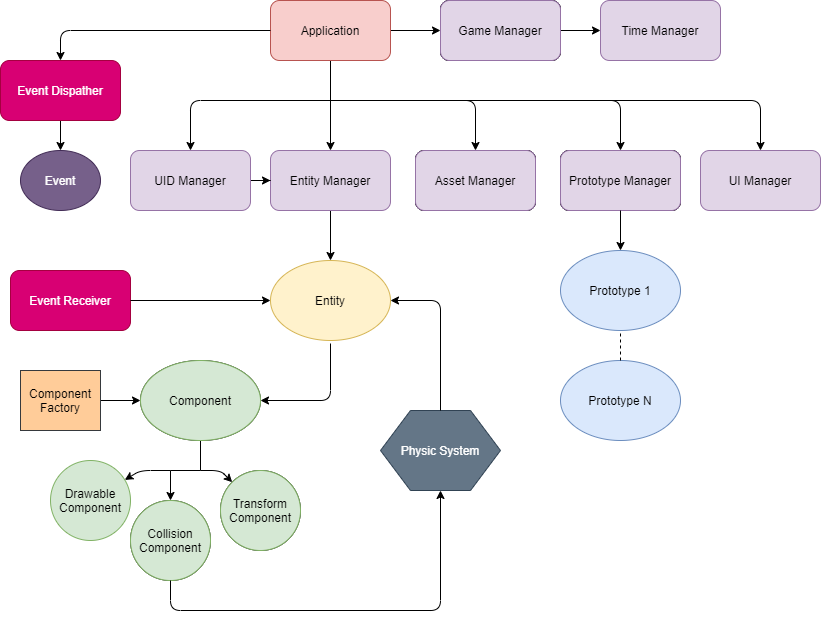

The diagram above was exported from draw.io. Its source (the exported page's mxGraphModel, read from the mxfile embedded in the PNG):
<mxGraphModel dx="1221" dy="682" grid="1" gridSize="10" guides="1" tooltips="1" connect="1" arrows="1" fold="1" page="1" pageScale="1" pageWidth="850" pageHeight="1100" math="0" shadow="0">
  <root>
    <mxCell id="0" />
    <mxCell id="1" parent="0" />
    <mxCell id="pm2Ka9W0jjSiQlMAVz_4-9" value="" style="edgeStyle=orthogonalEdgeStyle;rounded=0;orthogonalLoop=1;jettySize=auto;html=1;entryX=0;entryY=0.5;entryDx=0;entryDy=0;exitX=1;exitY=0.5;exitDx=0;exitDy=0;exitPerimeter=0;" edge="1" parent="1" source="pm2Ka9W0jjSiQlMAVz_4-1" target="pm2Ka9W0jjSiQlMAVz_4-4">
      <mxGeometry relative="1" as="geometry" />
    </mxCell>
    <mxCell id="pm2Ka9W0jjSiQlMAVz_4-15" value="" style="edgeStyle=orthogonalEdgeStyle;rounded=0;orthogonalLoop=1;jettySize=auto;html=1;" edge="1" parent="1" source="pm2Ka9W0jjSiQlMAVz_4-1" target="pm2Ka9W0jjSiQlMAVz_4-2">
      <mxGeometry relative="1" as="geometry" />
    </mxCell>
    <mxCell id="pm2Ka9W0jjSiQlMAVz_4-1" value="Application" style="rounded=1;whiteSpace=wrap;html=1;fillColor=#f8cecc;strokeColor=#b85450;" vertex="1" parent="1">
      <mxGeometry x="280" y="30" width="120" height="60" as="geometry" />
    </mxCell>
    <mxCell id="pm2Ka9W0jjSiQlMAVz_4-23" value="" style="edgeStyle=orthogonalEdgeStyle;rounded=0;orthogonalLoop=1;jettySize=auto;html=1;" edge="1" parent="1" source="pm2Ka9W0jjSiQlMAVz_4-2" target="pm2Ka9W0jjSiQlMAVz_4-21">
      <mxGeometry relative="1" as="geometry" />
    </mxCell>
    <mxCell id="pm2Ka9W0jjSiQlMAVz_4-2" value="Entity Manager" style="rounded=1;whiteSpace=wrap;html=1;fillColor=#e1d5e7;strokeColor=#9673a6;" vertex="1" parent="1">
      <mxGeometry x="280" y="180" width="120" height="60" as="geometry" />
    </mxCell>
    <mxCell id="pm2Ka9W0jjSiQlMAVz_4-3" value="Asset Manager" style="rounded=1;whiteSpace=wrap;html=1;" vertex="1" parent="1">
      <mxGeometry x="425" y="180" width="120" height="60" as="geometry" />
    </mxCell>
    <mxCell id="pm2Ka9W0jjSiQlMAVz_4-4" value="GameManager" style="rounded=1;whiteSpace=wrap;html=1;" vertex="1" parent="1">
      <mxGeometry x="450" y="30" width="120" height="60" as="geometry" />
    </mxCell>
    <mxCell id="pm2Ka9W0jjSiQlMAVz_4-5" value="Prototype Manager" style="rounded=1;whiteSpace=wrap;html=1;" vertex="1" parent="1">
      <mxGeometry x="570" y="180" width="120" height="60" as="geometry" />
    </mxCell>
    <mxCell id="pm2Ka9W0jjSiQlMAVz_4-59" value="" style="edgeStyle=orthogonalEdgeStyle;rounded=0;orthogonalLoop=1;jettySize=auto;html=1;" edge="1" parent="1" source="pm2Ka9W0jjSiQlMAVz_4-7" target="pm2Ka9W0jjSiQlMAVz_4-2">
      <mxGeometry relative="1" as="geometry" />
    </mxCell>
    <mxCell id="pm2Ka9W0jjSiQlMAVz_4-7" value="UID Manager" style="rounded=1;whiteSpace=wrap;html=1;fillColor=#e1d5e7;strokeColor=#9673a6;" vertex="1" parent="1">
      <mxGeometry x="140" y="180" width="120" height="60" as="geometry" />
    </mxCell>
    <mxCell id="pm2Ka9W0jjSiQlMAVz_4-16" value="" style="endArrow=classic;html=1;entryX=0.5;entryY=0;entryDx=0;entryDy=0;" edge="1" parent="1" target="pm2Ka9W0jjSiQlMAVz_4-7">
      <mxGeometry width="50" height="50" relative="1" as="geometry">
        <mxPoint x="340" y="130" as="sourcePoint" />
        <mxPoint x="450" y="270" as="targetPoint" />
        <Array as="points">
          <mxPoint x="200" y="130" />
        </Array>
      </mxGeometry>
    </mxCell>
    <mxCell id="pm2Ka9W0jjSiQlMAVz_4-17" value="" style="endArrow=classic;html=1;entryX=0.5;entryY=0;entryDx=0;entryDy=0;" edge="1" parent="1" target="pm2Ka9W0jjSiQlMAVz_4-3">
      <mxGeometry width="50" height="50" relative="1" as="geometry">
        <mxPoint x="340" y="130" as="sourcePoint" />
        <mxPoint x="450" y="270" as="targetPoint" />
        <Array as="points">
          <mxPoint x="485" y="130" />
        </Array>
      </mxGeometry>
    </mxCell>
    <mxCell id="pm2Ka9W0jjSiQlMAVz_4-18" value="" style="endArrow=classic;html=1;entryX=0.5;entryY=0;entryDx=0;entryDy=0;" edge="1" parent="1" target="pm2Ka9W0jjSiQlMAVz_4-5">
      <mxGeometry width="50" height="50" relative="1" as="geometry">
        <mxPoint x="440" y="130" as="sourcePoint" />
        <mxPoint x="450" y="270" as="targetPoint" />
        <Array as="points">
          <mxPoint x="630" y="130" />
        </Array>
      </mxGeometry>
    </mxCell>
    <mxCell id="pm2Ka9W0jjSiQlMAVz_4-21" value="Entity" style="ellipse;whiteSpace=wrap;html=1;fillColor=#fff2cc;strokeColor=#d6b656;" vertex="1" parent="1">
      <mxGeometry x="280" y="290" width="120" height="80" as="geometry" />
    </mxCell>
    <mxCell id="pm2Ka9W0jjSiQlMAVz_4-26" style="edgeStyle=orthogonalEdgeStyle;rounded=0;orthogonalLoop=1;jettySize=auto;html=1;exitX=1;exitY=0.5;exitDx=0;exitDy=0;" edge="1" parent="1" source="pm2Ka9W0jjSiQlMAVz_4-24" target="pm2Ka9W0jjSiQlMAVz_4-25">
      <mxGeometry relative="1" as="geometry" />
    </mxCell>
    <mxCell id="pm2Ka9W0jjSiQlMAVz_4-24" value="Component Factory" style="rounded=0;whiteSpace=wrap;html=1;fillColor=#ffcc99;strokeColor=#36393d;" vertex="1" parent="1">
      <mxGeometry x="30" y="400" width="80" height="60" as="geometry" />
    </mxCell>
    <mxCell id="pm2Ka9W0jjSiQlMAVz_4-33" value="" style="edgeStyle=orthogonalEdgeStyle;rounded=0;orthogonalLoop=1;jettySize=auto;html=1;" edge="1" parent="1" source="pm2Ka9W0jjSiQlMAVz_4-25" target="pm2Ka9W0jjSiQlMAVz_4-31">
      <mxGeometry relative="1" as="geometry" />
    </mxCell>
    <mxCell id="pm2Ka9W0jjSiQlMAVz_4-25" value="Component" style="ellipse;whiteSpace=wrap;html=1;" vertex="1" parent="1">
      <mxGeometry x="150" y="390" width="120" height="80" as="geometry" />
    </mxCell>
    <mxCell id="pm2Ka9W0jjSiQlMAVz_4-30" value="Drawable Component" style="ellipse;whiteSpace=wrap;html=1;fillColor=#d5e8d4;strokeColor=#82b366;" vertex="1" parent="1">
      <mxGeometry x="60" y="490" width="80" height="80" as="geometry" />
    </mxCell>
    <mxCell id="pm2Ka9W0jjSiQlMAVz_4-31" value="Collision Component" style="ellipse;whiteSpace=wrap;html=1;" vertex="1" parent="1">
      <mxGeometry x="140" y="530" width="80" height="80" as="geometry" />
    </mxCell>
    <mxCell id="pm2Ka9W0jjSiQlMAVz_4-32" value="Transform&lt;br&gt;Component" style="ellipse;whiteSpace=wrap;html=1;" vertex="1" parent="1">
      <mxGeometry x="230" y="500" width="80" height="80" as="geometry" />
    </mxCell>
    <mxCell id="pm2Ka9W0jjSiQlMAVz_4-34" value="" style="endArrow=classic;html=1;entryX=0;entryY=0;entryDx=0;entryDy=0;" edge="1" parent="1" target="pm2Ka9W0jjSiQlMAVz_4-32">
      <mxGeometry width="50" height="50" relative="1" as="geometry">
        <mxPoint x="210" y="500" as="sourcePoint" />
        <mxPoint x="470" y="370" as="targetPoint" />
        <Array as="points">
          <mxPoint x="230" y="500" />
        </Array>
      </mxGeometry>
    </mxCell>
    <mxCell id="pm2Ka9W0jjSiQlMAVz_4-35" value="" style="endArrow=classic;html=1;" edge="1" parent="1" target="pm2Ka9W0jjSiQlMAVz_4-30">
      <mxGeometry width="50" height="50" relative="1" as="geometry">
        <mxPoint x="180" y="500" as="sourcePoint" />
        <mxPoint x="470" y="370" as="targetPoint" />
        <Array as="points">
          <mxPoint x="150" y="500" />
        </Array>
      </mxGeometry>
    </mxCell>
    <mxCell id="pm2Ka9W0jjSiQlMAVz_4-36" value="Prototype 1" style="ellipse;whiteSpace=wrap;html=1;fillColor=#dae8fc;strokeColor=#6c8ebf;" vertex="1" parent="1">
      <mxGeometry x="570" y="280" width="120" height="80" as="geometry" />
    </mxCell>
    <mxCell id="pm2Ka9W0jjSiQlMAVz_4-37" value="GameManager" style="rounded=1;whiteSpace=wrap;html=1;" vertex="1" parent="1">
      <mxGeometry x="450" y="30" width="120" height="60" as="geometry" />
    </mxCell>
    <mxCell id="pm2Ka9W0jjSiQlMAVz_4-38" value="Asset Manager" style="rounded=1;whiteSpace=wrap;html=1;" vertex="1" parent="1">
      <mxGeometry x="425" y="180" width="120" height="60" as="geometry" />
    </mxCell>
    <mxCell id="pm2Ka9W0jjSiQlMAVz_4-39" value="Prototype Manager" style="rounded=1;whiteSpace=wrap;html=1;" vertex="1" parent="1">
      <mxGeometry x="570" y="180" width="120" height="60" as="geometry" />
    </mxCell>
    <mxCell id="pm2Ka9W0jjSiQlMAVz_4-61" value="" style="edgeStyle=orthogonalEdgeStyle;rounded=0;orthogonalLoop=1;jettySize=auto;html=1;" edge="1" parent="1" source="pm2Ka9W0jjSiQlMAVz_4-41" target="pm2Ka9W0jjSiQlMAVz_4-60">
      <mxGeometry relative="1" as="geometry" />
    </mxCell>
    <mxCell id="pm2Ka9W0jjSiQlMAVz_4-41" value="Game Manager" style="rounded=1;whiteSpace=wrap;html=1;fillColor=#e1d5e7;strokeColor=#9673a6;" vertex="1" parent="1">
      <mxGeometry x="450" y="30" width="120" height="60" as="geometry" />
    </mxCell>
    <mxCell id="pm2Ka9W0jjSiQlMAVz_4-60" value="Time Manager" style="rounded=1;whiteSpace=wrap;html=1;fillColor=#e1d5e7;strokeColor=#9673a6;" vertex="1" parent="1">
      <mxGeometry x="610" y="30" width="120" height="60" as="geometry" />
    </mxCell>
    <mxCell id="pm2Ka9W0jjSiQlMAVz_4-42" value="Asset Manager" style="rounded=1;whiteSpace=wrap;html=1;fillColor=#e1d5e7;strokeColor=#9673a6;" vertex="1" parent="1">
      <mxGeometry x="425" y="180" width="120" height="60" as="geometry" />
    </mxCell>
    <mxCell id="pm2Ka9W0jjSiQlMAVz_4-43" value="Prototype Manager" style="rounded=1;whiteSpace=wrap;html=1;fillColor=#e1d5e7;strokeColor=#9673a6;" vertex="1" parent="1">
      <mxGeometry x="570" y="180" width="120" height="60" as="geometry" />
    </mxCell>
    <mxCell id="pm2Ka9W0jjSiQlMAVz_4-45" value="Component" style="ellipse;whiteSpace=wrap;html=1;fillColor=#d5e8d4;strokeColor=#82b366;" vertex="1" parent="1">
      <mxGeometry x="150" y="390" width="120" height="80" as="geometry" />
    </mxCell>
    <mxCell id="pm2Ka9W0jjSiQlMAVz_4-46" value="Transform&lt;br&gt;Component" style="ellipse;whiteSpace=wrap;html=1;fillColor=#d5e8d4;strokeColor=#82b366;" vertex="1" parent="1">
      <mxGeometry x="230" y="500" width="80" height="80" as="geometry" />
    </mxCell>
    <mxCell id="pm2Ka9W0jjSiQlMAVz_4-47" value="Collision Component" style="ellipse;whiteSpace=wrap;html=1;fillColor=#d5e8d4;strokeColor=#82b366;" vertex="1" parent="1">
      <mxGeometry x="140" y="530" width="80" height="80" as="geometry" />
    </mxCell>
    <mxCell id="pm2Ka9W0jjSiQlMAVz_4-48" value="Prototype N" style="ellipse;whiteSpace=wrap;html=1;fillColor=#dae8fc;strokeColor=#6c8ebf;" vertex="1" parent="1">
      <mxGeometry x="570" y="390" width="120" height="80" as="geometry" />
    </mxCell>
    <mxCell id="pm2Ka9W0jjSiQlMAVz_4-49" value="" style="endArrow=none;dashed=1;html=1;exitX=0.5;exitY=0;exitDx=0;exitDy=0;" edge="1" parent="1" source="pm2Ka9W0jjSiQlMAVz_4-48">
      <mxGeometry width="50" height="50" relative="1" as="geometry">
        <mxPoint x="400" y="320" as="sourcePoint" />
        <mxPoint x="630" y="363" as="targetPoint" />
      </mxGeometry>
    </mxCell>
    <mxCell id="pm2Ka9W0jjSiQlMAVz_4-50" value="" style="endArrow=classic;html=1;entryX=0.5;entryY=0;entryDx=0;entryDy=0;exitX=0.5;exitY=1;exitDx=0;exitDy=0;" edge="1" parent="1" source="pm2Ka9W0jjSiQlMAVz_4-43" target="pm2Ka9W0jjSiQlMAVz_4-36">
      <mxGeometry width="50" height="50" relative="1" as="geometry">
        <mxPoint x="400" y="320" as="sourcePoint" />
        <mxPoint x="450" y="270" as="targetPoint" />
      </mxGeometry>
    </mxCell>
    <mxCell id="pm2Ka9W0jjSiQlMAVz_4-58" value="" style="edgeStyle=orthogonalEdgeStyle;rounded=0;orthogonalLoop=1;jettySize=auto;html=1;" edge="1" parent="1" source="pm2Ka9W0jjSiQlMAVz_4-51" target="pm2Ka9W0jjSiQlMAVz_4-57">
      <mxGeometry relative="1" as="geometry" />
    </mxCell>
    <mxCell id="pm2Ka9W0jjSiQlMAVz_4-51" value="Event Dispather" style="rounded=1;whiteSpace=wrap;html=1;fillColor=#d80073;strokeColor=#A50040;fontColor=#ffffff;" vertex="1" parent="1">
      <mxGeometry x="10" y="90" width="120" height="60" as="geometry" />
    </mxCell>
    <mxCell id="pm2Ka9W0jjSiQlMAVz_4-56" value="" style="endArrow=classic;html=1;entryX=0.5;entryY=0;entryDx=0;entryDy=0;exitX=0;exitY=0.5;exitDx=0;exitDy=0;" edge="1" parent="1" source="pm2Ka9W0jjSiQlMAVz_4-1" target="pm2Ka9W0jjSiQlMAVz_4-51">
      <mxGeometry width="50" height="50" relative="1" as="geometry">
        <mxPoint x="400" y="320" as="sourcePoint" />
        <mxPoint x="450" y="270" as="targetPoint" />
        <Array as="points">
          <mxPoint x="70" y="60" />
        </Array>
      </mxGeometry>
    </mxCell>
    <mxCell id="pm2Ka9W0jjSiQlMAVz_4-57" value="Event" style="ellipse;whiteSpace=wrap;html=1;fillColor=#76608a;strokeColor=#432D57;fontColor=#ffffff;" vertex="1" parent="1">
      <mxGeometry x="30" y="180" width="80" height="60" as="geometry" />
    </mxCell>
    <mxCell id="pm2Ka9W0jjSiQlMAVz_4-62" value="Event Receiver" style="rounded=1;whiteSpace=wrap;html=1;fillColor=#d80073;strokeColor=#A50040;fontColor=#ffffff;" vertex="1" parent="1">
      <mxGeometry x="20" y="300" width="120" height="60" as="geometry" />
    </mxCell>
    <mxCell id="pm2Ka9W0jjSiQlMAVz_4-64" value="" style="endArrow=classic;html=1;entryX=1;entryY=0.5;entryDx=0;entryDy=0;" edge="1" parent="1" target="pm2Ka9W0jjSiQlMAVz_4-45">
      <mxGeometry width="50" height="50" relative="1" as="geometry">
        <mxPoint x="340" y="373" as="sourcePoint" />
        <mxPoint x="470" y="420" as="targetPoint" />
        <Array as="points">
          <mxPoint x="340" y="430" />
        </Array>
      </mxGeometry>
    </mxCell>
    <mxCell id="pm2Ka9W0jjSiQlMAVz_4-65" value="" style="endArrow=classic;html=1;exitX=1;exitY=0.5;exitDx=0;exitDy=0;entryX=0;entryY=0.5;entryDx=0;entryDy=0;" edge="1" parent="1" source="pm2Ka9W0jjSiQlMAVz_4-62" target="pm2Ka9W0jjSiQlMAVz_4-21">
      <mxGeometry width="50" height="50" relative="1" as="geometry">
        <mxPoint x="420" y="370" as="sourcePoint" />
        <mxPoint x="470" y="320" as="targetPoint" />
      </mxGeometry>
    </mxCell>
    <mxCell id="pm2Ka9W0jjSiQlMAVz_4-68" value="&lt;span style=&quot;color: rgb(255 , 255 , 255)&quot;&gt;Physic System&lt;/span&gt;" style="shape=hexagon;perimeter=hexagonPerimeter2;whiteSpace=wrap;html=1;fillColor=#647687;strokeColor=#314354;fontColor=#ffffff;" vertex="1" parent="1">
      <mxGeometry x="390" y="440" width="120" height="80" as="geometry" />
    </mxCell>
    <mxCell id="pm2Ka9W0jjSiQlMAVz_4-69" value="" style="endArrow=classic;html=1;exitX=0.5;exitY=1;exitDx=0;exitDy=0;entryX=0.5;entryY=1;entryDx=0;entryDy=0;" edge="1" parent="1" source="pm2Ka9W0jjSiQlMAVz_4-47" target="pm2Ka9W0jjSiQlMAVz_4-68">
      <mxGeometry width="50" height="50" relative="1" as="geometry">
        <mxPoint x="370" y="350" as="sourcePoint" />
        <mxPoint x="420" y="300" as="targetPoint" />
        <Array as="points">
          <mxPoint x="180" y="640" />
          <mxPoint x="450" y="640" />
        </Array>
      </mxGeometry>
    </mxCell>
    <mxCell id="pm2Ka9W0jjSiQlMAVz_4-70" value="" style="endArrow=classic;html=1;exitX=0.5;exitY=0;exitDx=0;exitDy=0;entryX=1;entryY=0.5;entryDx=0;entryDy=0;" edge="1" parent="1" source="pm2Ka9W0jjSiQlMAVz_4-68" target="pm2Ka9W0jjSiQlMAVz_4-21">
      <mxGeometry width="50" height="50" relative="1" as="geometry">
        <mxPoint x="370" y="350" as="sourcePoint" />
        <mxPoint x="420" y="300" as="targetPoint" />
        <Array as="points">
          <mxPoint x="450" y="330" />
        </Array>
      </mxGeometry>
    </mxCell>
    <mxCell id="pm2Ka9W0jjSiQlMAVz_4-72" value="UI Manager" style="rounded=1;whiteSpace=wrap;html=1;fillColor=#e1d5e7;strokeColor=#9673a6;" vertex="1" parent="1">
      <mxGeometry x="710" y="180" width="120" height="60" as="geometry" />
    </mxCell>
    <mxCell id="pm2Ka9W0jjSiQlMAVz_4-73" value="" style="endArrow=classic;html=1;entryX=0.5;entryY=0;entryDx=0;entryDy=0;" edge="1" parent="1" target="pm2Ka9W0jjSiQlMAVz_4-72">
      <mxGeometry width="50" height="50" relative="1" as="geometry">
        <mxPoint x="600" y="130" as="sourcePoint" />
        <mxPoint x="420" y="300" as="targetPoint" />
        <Array as="points">
          <mxPoint x="770" y="130" />
        </Array>
      </mxGeometry>
    </mxCell>
  </root>
</mxGraphModel>